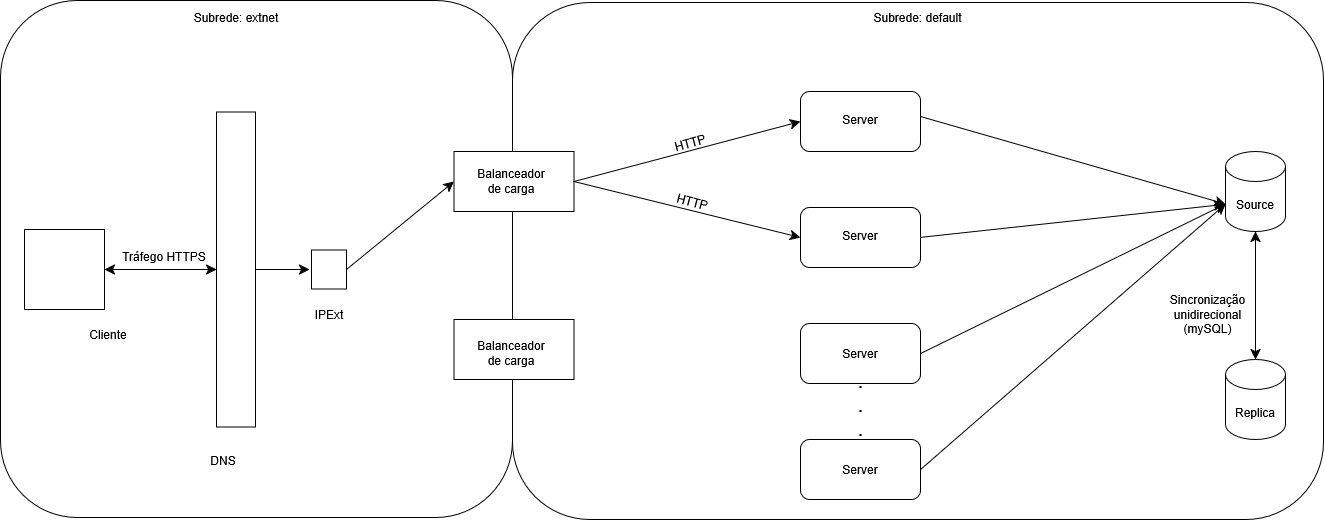

The diagram above was exported from draw.io. Its source (the exported page's mxGraphModel, read from the mxfile embedded in the PNG):
<mxGraphModel dx="2318" dy="1024" grid="0" gridSize="10" guides="1" tooltips="1" connect="1" arrows="1" fold="1" page="0" pageScale="1" pageWidth="850" pageHeight="1100" math="0" shadow="0">
  <root>
    <mxCell id="0" />
    <mxCell id="1" parent="0" />
    <mxCell id="TjO6Gz01woWM4SQwxUad-8" value="" style="rounded=1;whiteSpace=wrap;html=1;" parent="1" vertex="1">
      <mxGeometry x="-548" y="-91" width="512" height="517" as="geometry" />
    </mxCell>
    <mxCell id="TjO6Gz01woWM4SQwxUad-2" value="" style="rounded=1;whiteSpace=wrap;html=1;" parent="1" vertex="1">
      <mxGeometry x="-36" y="-89" width="811" height="517" as="geometry" />
    </mxCell>
    <mxCell id="fNLA6ohE87FjSjd-fsXy-2" value="" style="whiteSpace=wrap;html=1;aspect=fixed;" parent="1" vertex="1">
      <mxGeometry x="-524" y="138" width="80" height="80" as="geometry" />
    </mxCell>
    <mxCell id="fNLA6ohE87FjSjd-fsXy-4" value="" style="rounded=0;whiteSpace=wrap;html=1;rotation=-90;" parent="1" vertex="1">
      <mxGeometry x="-470" y="158.5" width="315" height="39" as="geometry" />
    </mxCell>
    <mxCell id="fNLA6ohE87FjSjd-fsXy-6" value="" style="rounded=0;whiteSpace=wrap;html=1;" parent="1" vertex="1">
      <mxGeometry x="-94.5" y="60" width="120" height="60" as="geometry" />
    </mxCell>
    <mxCell id="fNLA6ohE87FjSjd-fsXy-7" value="" style="rounded=0;whiteSpace=wrap;html=1;" parent="1" vertex="1">
      <mxGeometry x="-94.5" y="228" width="120" height="60" as="geometry" />
    </mxCell>
    <mxCell id="fNLA6ohE87FjSjd-fsXy-8" value="" style="rounded=1;whiteSpace=wrap;html=1;" parent="1" vertex="1">
      <mxGeometry x="252" width="120" height="60" as="geometry" />
    </mxCell>
    <mxCell id="fNLA6ohE87FjSjd-fsXy-9" value="" style="rounded=1;whiteSpace=wrap;html=1;" parent="1" vertex="1">
      <mxGeometry x="252" y="116" width="120" height="60" as="geometry" />
    </mxCell>
    <mxCell id="fNLA6ohE87FjSjd-fsXy-10" value="" style="rounded=1;whiteSpace=wrap;html=1;" parent="1" vertex="1">
      <mxGeometry x="252" y="232" width="120" height="60" as="geometry" />
    </mxCell>
    <mxCell id="fNLA6ohE87FjSjd-fsXy-11" value="" style="rounded=1;whiteSpace=wrap;html=1;" parent="1" vertex="1">
      <mxGeometry x="252" y="348" width="120" height="60" as="geometry" />
    </mxCell>
    <mxCell id="fNLA6ohE87FjSjd-fsXy-12" value="Source" style="shape=cylinder3;whiteSpace=wrap;html=1;boundedLbl=1;backgroundOutline=1;size=15;" parent="1" vertex="1">
      <mxGeometry x="677" y="60" width="60" height="80" as="geometry" />
    </mxCell>
    <mxCell id="fNLA6ohE87FjSjd-fsXy-13" value="Replica" style="shape=cylinder3;whiteSpace=wrap;html=1;boundedLbl=1;backgroundOutline=1;size=15;" parent="1" vertex="1">
      <mxGeometry x="677" y="268" width="60" height="80" as="geometry" />
    </mxCell>
    <mxCell id="fNLA6ohE87FjSjd-fsXy-14" value="" style="endArrow=classic;html=1;rounded=0;fontSize=12;startSize=8;endSize=8;curved=1;exitX=1;exitY=0.5;exitDx=0;exitDy=0;" parent="1" source="fNLA6ohE87FjSjd-fsXy-9" edge="1">
      <mxGeometry width="50" height="50" relative="1" as="geometry">
        <mxPoint x="184" y="225" as="sourcePoint" />
        <mxPoint x="676" y="113" as="targetPoint" />
      </mxGeometry>
    </mxCell>
    <mxCell id="fNLA6ohE87FjSjd-fsXy-15" value="" style="endArrow=classic;html=1;rounded=0;fontSize=12;startSize=8;endSize=8;curved=1;exitX=1;exitY=0.5;exitDx=0;exitDy=0;entryX=0;entryY=0;entryDx=0;entryDy=52.5;entryPerimeter=0;" parent="1" target="fNLA6ohE87FjSjd-fsXy-12" edge="1">
      <mxGeometry width="50" height="50" relative="1" as="geometry">
        <mxPoint x="372" y="25" as="sourcePoint" />
        <mxPoint x="676" y="-8" as="targetPoint" />
      </mxGeometry>
    </mxCell>
    <mxCell id="fNLA6ohE87FjSjd-fsXy-16" value="" style="endArrow=classic;html=1;rounded=0;fontSize=12;startSize=8;endSize=8;curved=1;exitX=1;exitY=0.5;exitDx=0;exitDy=0;entryX=0;entryY=0;entryDx=0;entryDy=52.5;entryPerimeter=0;" parent="1" source="fNLA6ohE87FjSjd-fsXy-10" target="fNLA6ohE87FjSjd-fsXy-12" edge="1">
      <mxGeometry width="50" height="50" relative="1" as="geometry">
        <mxPoint x="392" y="166" as="sourcePoint" />
        <mxPoint x="674" y="116" as="targetPoint" />
      </mxGeometry>
    </mxCell>
    <mxCell id="fNLA6ohE87FjSjd-fsXy-17" value="" style="endArrow=classic;html=1;rounded=0;fontSize=12;startSize=8;endSize=8;curved=1;exitX=1;exitY=0.5;exitDx=0;exitDy=0;entryX=0;entryY=0;entryDx=0;entryDy=52.5;entryPerimeter=0;" parent="1" source="fNLA6ohE87FjSjd-fsXy-11" target="fNLA6ohE87FjSjd-fsXy-12" edge="1">
      <mxGeometry width="50" height="50" relative="1" as="geometry">
        <mxPoint x="402" y="176" as="sourcePoint" />
        <mxPoint x="706" y="143" as="targetPoint" />
      </mxGeometry>
    </mxCell>
    <mxCell id="fNLA6ohE87FjSjd-fsXy-18" value="" style="endArrow=classic;startArrow=classic;html=1;rounded=0;fontSize=12;startSize=8;endSize=8;curved=1;entryX=0.5;entryY=1;entryDx=0;entryDy=0;entryPerimeter=0;exitX=0.5;exitY=0;exitDx=0;exitDy=0;exitPerimeter=0;" parent="1" source="fNLA6ohE87FjSjd-fsXy-13" target="fNLA6ohE87FjSjd-fsXy-12" edge="1">
      <mxGeometry width="50" height="50" relative="1" as="geometry">
        <mxPoint x="184" y="342" as="sourcePoint" />
        <mxPoint x="234" y="292" as="targetPoint" />
      </mxGeometry>
    </mxCell>
    <mxCell id="fNLA6ohE87FjSjd-fsXy-19" value="" style="endArrow=classic;html=1;rounded=0;fontSize=12;startSize=8;endSize=8;curved=1;exitX=1;exitY=0.5;exitDx=0;exitDy=0;entryX=0;entryY=0.5;entryDx=0;entryDy=0;" parent="1" source="fNLA6ohE87FjSjd-fsXy-6" target="fNLA6ohE87FjSjd-fsXy-8" edge="1">
      <mxGeometry width="50" height="50" relative="1" as="geometry">
        <mxPoint x="184" y="225" as="sourcePoint" />
        <mxPoint x="234" y="175" as="targetPoint" />
      </mxGeometry>
    </mxCell>
    <mxCell id="fNLA6ohE87FjSjd-fsXy-20" value="" style="endArrow=classic;html=1;rounded=0;fontSize=12;startSize=8;endSize=8;curved=1;exitX=1;exitY=0.5;exitDx=0;exitDy=0;entryX=0;entryY=0.5;entryDx=0;entryDy=0;" parent="1" source="fNLA6ohE87FjSjd-fsXy-6" target="fNLA6ohE87FjSjd-fsXy-9" edge="1">
      <mxGeometry width="50" height="50" relative="1" as="geometry">
        <mxPoint x="137" y="144" as="sourcePoint" />
        <mxPoint x="187" y="94" as="targetPoint" />
      </mxGeometry>
    </mxCell>
    <mxCell id="fNLA6ohE87FjSjd-fsXy-21" value="" style="endArrow=classic;startArrow=classic;html=1;rounded=0;fontSize=12;startSize=8;endSize=8;curved=1;exitX=1;exitY=0.5;exitDx=0;exitDy=0;entryX=0.5;entryY=0;entryDx=0;entryDy=0;" parent="1" source="fNLA6ohE87FjSjd-fsXy-2" target="fNLA6ohE87FjSjd-fsXy-4" edge="1">
      <mxGeometry width="50" height="50" relative="1" as="geometry">
        <mxPoint x="184" y="225" as="sourcePoint" />
        <mxPoint x="-341" y="178" as="targetPoint" />
      </mxGeometry>
    </mxCell>
    <mxCell id="fNLA6ohE87FjSjd-fsXy-22" value="" style="endArrow=classic;html=1;rounded=0;fontSize=12;startSize=8;endSize=8;curved=1;exitX=0.5;exitY=1;exitDx=0;exitDy=0;" parent="1" source="fNLA6ohE87FjSjd-fsXy-4" edge="1">
      <mxGeometry width="50" height="50" relative="1" as="geometry">
        <mxPoint x="-273" y="189" as="sourcePoint" />
        <mxPoint x="-239" y="178" as="targetPoint" />
      </mxGeometry>
    </mxCell>
    <mxCell id="fNLA6ohE87FjSjd-fsXy-23" value="" style="rounded=0;whiteSpace=wrap;html=1;" parent="1" vertex="1">
      <mxGeometry x="-237" y="158.5" width="35" height="39" as="geometry" />
    </mxCell>
    <mxCell id="fNLA6ohE87FjSjd-fsXy-24" value="" style="endArrow=classic;html=1;rounded=0;fontSize=12;startSize=8;endSize=8;curved=1;exitX=1;exitY=0.5;exitDx=0;exitDy=0;entryX=0;entryY=0.5;entryDx=0;entryDy=0;" parent="1" source="fNLA6ohE87FjSjd-fsXy-23" target="fNLA6ohE87FjSjd-fsXy-6" edge="1">
      <mxGeometry width="50" height="50" relative="1" as="geometry">
        <mxPoint x="184" y="225" as="sourcePoint" />
        <mxPoint x="234" y="175" as="targetPoint" />
      </mxGeometry>
    </mxCell>
    <mxCell id="fNLA6ohE87FjSjd-fsXy-27" value="Balanceador de carga" style="text;html=1;align=center;verticalAlign=middle;whiteSpace=wrap;rounded=0;" parent="1" vertex="1">
      <mxGeometry x="-67" y="75" width="60" height="30" as="geometry" />
    </mxCell>
    <mxCell id="fNLA6ohE87FjSjd-fsXy-28" value="Balanceador de carga" style="text;html=1;align=center;verticalAlign=middle;whiteSpace=wrap;rounded=0;" parent="1" vertex="1">
      <mxGeometry x="-67" y="247" width="60" height="30" as="geometry" />
    </mxCell>
    <mxCell id="fNLA6ohE87FjSjd-fsXy-29" value="DNS" style="text;html=1;align=center;verticalAlign=middle;whiteSpace=wrap;rounded=0;" parent="1" vertex="1">
      <mxGeometry x="-355.5" y="354" width="60" height="30" as="geometry" />
    </mxCell>
    <mxCell id="fNLA6ohE87FjSjd-fsXy-30" value="Cliente" style="text;html=1;align=center;verticalAlign=middle;whiteSpace=wrap;rounded=0;" parent="1" vertex="1">
      <mxGeometry x="-470" y="228" width="60" height="30" as="geometry" />
    </mxCell>
    <mxCell id="fNLA6ohE87FjSjd-fsXy-31" value="Server" style="text;html=1;align=center;verticalAlign=middle;whiteSpace=wrap;rounded=0;" parent="1" vertex="1">
      <mxGeometry x="282" y="13" width="60" height="30" as="geometry" />
    </mxCell>
    <mxCell id="fNLA6ohE87FjSjd-fsXy-32" value="Server" style="text;html=1;align=center;verticalAlign=middle;whiteSpace=wrap;rounded=0;" parent="1" vertex="1">
      <mxGeometry x="282" y="128.5" width="60" height="30" as="geometry" />
    </mxCell>
    <mxCell id="fNLA6ohE87FjSjd-fsXy-33" value="Server" style="text;html=1;align=center;verticalAlign=middle;whiteSpace=wrap;rounded=0;" parent="1" vertex="1">
      <mxGeometry x="282" y="247" width="60" height="30" as="geometry" />
    </mxCell>
    <mxCell id="fNLA6ohE87FjSjd-fsXy-34" value="Server" style="text;html=1;align=center;verticalAlign=middle;whiteSpace=wrap;rounded=0;" parent="1" vertex="1">
      <mxGeometry x="282" y="363" width="60" height="30" as="geometry" />
    </mxCell>
    <mxCell id="fNLA6ohE87FjSjd-fsXy-36" value=".&lt;div&gt;.&lt;/div&gt;&lt;div&gt;.&lt;/div&gt;" style="text;html=1;align=center;verticalAlign=middle;resizable=0;points=[];autosize=1;strokeColor=none;fillColor=none;fontSize=20;" parent="1" vertex="1">
      <mxGeometry x="301" y="278" width="22" height="70" as="geometry" />
    </mxCell>
    <mxCell id="fNLA6ohE87FjSjd-fsXy-37" value="HTTP" style="text;html=1;align=center;verticalAlign=middle;whiteSpace=wrap;rounded=0;rotation=-15;" parent="1" vertex="1">
      <mxGeometry x="112" y="37" width="60" height="30" as="geometry" />
    </mxCell>
    <mxCell id="fNLA6ohE87FjSjd-fsXy-38" value="IPExt" style="text;html=1;align=center;verticalAlign=middle;whiteSpace=wrap;rounded=0;" parent="1" vertex="1">
      <mxGeometry x="-249.5" y="208" width="60" height="30" as="geometry" />
    </mxCell>
    <mxCell id="TjO6Gz01woWM4SQwxUad-4" value="Subrede: extnet" style="text;html=1;align=center;verticalAlign=middle;whiteSpace=wrap;rounded=0;" parent="1" vertex="1">
      <mxGeometry x="-372.25" y="-89" width="119.5" height="30" as="geometry" />
    </mxCell>
    <mxCell id="TjO6Gz01woWM4SQwxUad-5" value="Subrede: default" style="text;html=1;align=center;verticalAlign=middle;whiteSpace=wrap;rounded=0;" parent="1" vertex="1">
      <mxGeometry x="317.25" y="-89" width="104.5" height="30" as="geometry" />
    </mxCell>
    <mxCell id="TjO6Gz01woWM4SQwxUad-6" value="HTTP" style="text;html=1;align=center;verticalAlign=middle;whiteSpace=wrap;rounded=0;rotation=15;" parent="1" vertex="1">
      <mxGeometry x="114" y="96" width="60" height="30" as="geometry" />
    </mxCell>
    <mxCell id="TjO6Gz01woWM4SQwxUad-7" value="Tráfego HTTPS" style="text;html=1;align=center;verticalAlign=middle;whiteSpace=wrap;rounded=0;" parent="1" vertex="1">
      <mxGeometry x="-444" y="150" width="119.5" height="30" as="geometry" />
    </mxCell>
    <mxCell id="3f31O1xlb0E06hVlMHiA-1" value="&lt;div&gt;Sincronização&lt;/div&gt;&lt;div&gt;unidirecional&lt;/div&gt;&lt;div&gt;(mySQL) &lt;/div&gt;" style="text;html=1;align=center;verticalAlign=middle;resizable=0;points=[];autosize=1;strokeColor=none;fillColor=none;" vertex="1" parent="1">
      <mxGeometry x="612" y="195.5" width="93" height="55" as="geometry" />
    </mxCell>
  </root>
</mxGraphModel>